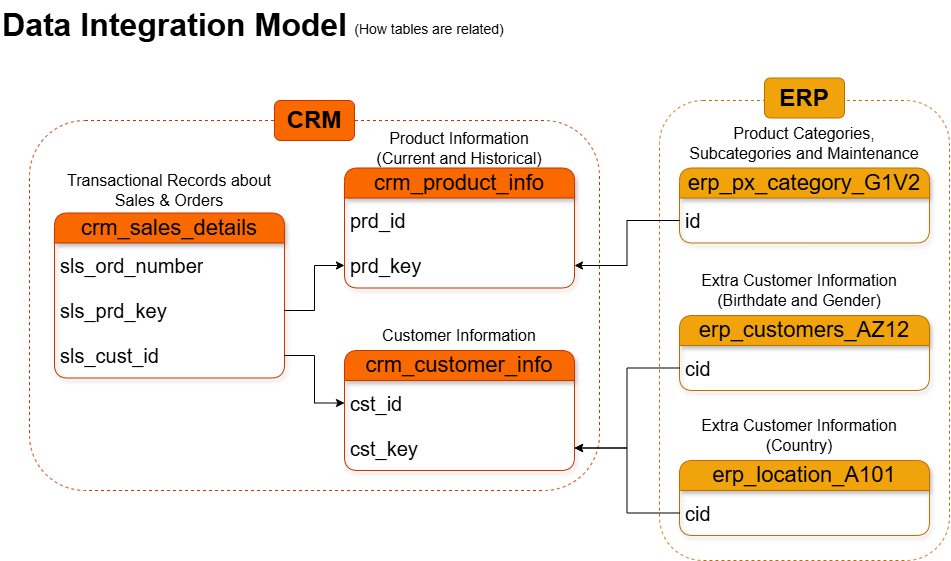

The diagram above was exported from draw.io. Its source (the exported page's mxGraphModel, read from the mxfile embedded in the PNG):
<mxGraphModel dx="968" dy="655" grid="1" gridSize="10" guides="1" tooltips="1" connect="1" arrows="1" fold="1" page="1" pageScale="1" pageWidth="850" pageHeight="1100" math="0" shadow="0">
  <root>
    <mxCell id="0" />
    <mxCell id="1" parent="0" />
    <mxCell id="6qKxYPlexLvgY5QMvW8K-41" parent="1" style="rounded=1;whiteSpace=wrap;html=1;fillColor=none;dashed=1;fontColor=#000000;strokeColor=#BD7000;" value="" vertex="1">
      <mxGeometry height="460" width="290" x="680" y="110" as="geometry" />
    </mxCell>
    <mxCell id="6qKxYPlexLvgY5QMvW8K-40" parent="1" style="rounded=1;whiteSpace=wrap;html=1;fillColor=none;dashed=1;fontColor=#000000;strokeColor=#C73500;" value="" vertex="1">
      <mxGeometry height="370" width="570" x="50" y="130" as="geometry" />
    </mxCell>
    <mxCell id="6qKxYPlexLvgY5QMvW8K-1" parent="1" style="swimlane;fontStyle=0;childLayout=stackLayout;horizontal=1;startSize=30;horizontalStack=0;resizeParent=1;resizeParentMax=0;resizeLast=0;collapsible=1;marginBottom=0;whiteSpace=wrap;html=1;rounded=1;glass=0;swimlaneLine=1;shadow=1;fillColor=#fa6800;fontColor=#000000;strokeColor=#C73500;fontSize=22;" value="crm_customer_info" vertex="1">
      <mxGeometry height="120" width="230" x="365" y="360" as="geometry" />
    </mxCell>
    <mxCell id="6qKxYPlexLvgY5QMvW8K-2" parent="6qKxYPlexLvgY5QMvW8K-1" style="text;strokeColor=none;fillColor=none;align=left;verticalAlign=middle;spacingLeft=4;spacingRight=4;overflow=hidden;points=[[0,0.5],[1,0.5]];portConstraint=eastwest;rotatable=0;whiteSpace=wrap;html=1;fontSize=20;" value="cst_id" vertex="1">
      <mxGeometry height="45" width="230" y="30" as="geometry" />
    </mxCell>
    <mxCell id="6qKxYPlexLvgY5QMvW8K-24" parent="6qKxYPlexLvgY5QMvW8K-1" style="text;strokeColor=none;fillColor=none;align=left;verticalAlign=middle;spacingLeft=4;spacingRight=4;overflow=hidden;points=[[0,0.5],[1,0.5]];portConstraint=eastwest;rotatable=0;whiteSpace=wrap;html=1;fontSize=20;" value="cst_key" vertex="1">
      <mxGeometry height="45" width="230" y="75" as="geometry" />
    </mxCell>
    <mxCell id="6qKxYPlexLvgY5QMvW8K-5" parent="1" style="text;html=1;whiteSpace=wrap;strokeColor=none;fillColor=none;align=center;verticalAlign=middle;rounded=0;fontSize=16;" value="Customer Information" vertex="1">
      <mxGeometry height="30" width="180" x="390" y="330" as="geometry" />
    </mxCell>
    <mxCell id="6qKxYPlexLvgY5QMvW8K-6" parent="1" style="text;strokeColor=none;fillColor=none;html=1;fontSize=32;fontStyle=1;verticalAlign=middle;align=center;autosizeText=1;" value="Data Integration Model" vertex="1">
      <mxGeometry height="50" width="350" x="20" y="10" as="geometry" />
    </mxCell>
    <mxCell id="6qKxYPlexLvgY5QMvW8K-7" parent="1" style="text;html=1;whiteSpace=wrap;strokeColor=none;fillColor=none;align=center;verticalAlign=middle;rounded=0;fontSize=14;" value="(How tables are related)" vertex="1">
      <mxGeometry height="30" width="160" x="370" y="24" as="geometry" />
    </mxCell>
    <mxCell id="6qKxYPlexLvgY5QMvW8K-10" parent="1" style="swimlane;fontStyle=0;childLayout=stackLayout;horizontal=1;startSize=30;horizontalStack=0;resizeParent=1;resizeParentMax=0;resizeLast=0;collapsible=1;marginBottom=0;whiteSpace=wrap;html=1;rounded=1;glass=0;swimlaneLine=1;shadow=1;fillColor=#fa6800;fontColor=#000000;strokeColor=#C73500;fontSize=22;" value="crm_product_info" vertex="1">
      <mxGeometry height="120" width="230" x="365" y="177.5" as="geometry" />
    </mxCell>
    <mxCell id="6qKxYPlexLvgY5QMvW8K-11" parent="6qKxYPlexLvgY5QMvW8K-10" style="text;strokeColor=none;fillColor=none;align=left;verticalAlign=middle;spacingLeft=4;spacingRight=4;overflow=hidden;points=[[0,0.5],[1,0.5]];portConstraint=eastwest;rotatable=0;whiteSpace=wrap;html=1;fontSize=20;" value="prd_id" vertex="1">
      <mxGeometry height="45" width="230" y="30" as="geometry" />
    </mxCell>
    <mxCell id="6qKxYPlexLvgY5QMvW8K-23" parent="6qKxYPlexLvgY5QMvW8K-10" style="text;strokeColor=none;fillColor=none;align=left;verticalAlign=middle;spacingLeft=4;spacingRight=4;overflow=hidden;points=[[0,0.5],[1,0.5]];portConstraint=eastwest;rotatable=0;whiteSpace=wrap;html=1;fontSize=20;" value="prd_key" vertex="1">
      <mxGeometry height="45" width="230" y="75" as="geometry" />
    </mxCell>
    <mxCell id="6qKxYPlexLvgY5QMvW8K-12" parent="1" style="text;html=1;whiteSpace=wrap;strokeColor=none;fillColor=none;align=center;verticalAlign=middle;rounded=0;fontSize=16;" value="Product Information &lt;br&gt;(Current and Historical)" vertex="1">
      <mxGeometry height="40" width="280" x="340" y="137.5" as="geometry" />
    </mxCell>
    <mxCell id="6qKxYPlexLvgY5QMvW8K-13" parent="1" style="swimlane;fontStyle=0;childLayout=stackLayout;horizontal=1;startSize=30;horizontalStack=0;resizeParent=1;resizeParentMax=0;resizeLast=0;collapsible=1;marginBottom=0;whiteSpace=wrap;html=1;rounded=1;glass=0;swimlaneLine=1;shadow=1;fillColor=#fa6800;fontColor=#000000;strokeColor=#C73500;fontSize=22;" value="crm_sales_details" vertex="1">
      <mxGeometry height="165" width="230" x="75" y="222.5" as="geometry" />
    </mxCell>
    <mxCell id="6qKxYPlexLvgY5QMvW8K-14" parent="6qKxYPlexLvgY5QMvW8K-13" style="text;strokeColor=none;fillColor=none;align=left;verticalAlign=middle;spacingLeft=4;spacingRight=4;overflow=hidden;points=[[0,0.5],[1,0.5]];portConstraint=eastwest;rotatable=0;whiteSpace=wrap;html=1;fontSize=20;" value="sls_ord_number" vertex="1">
      <mxGeometry height="45" width="230" y="30" as="geometry" />
    </mxCell>
    <mxCell id="6qKxYPlexLvgY5QMvW8K-18" parent="6qKxYPlexLvgY5QMvW8K-13" style="text;strokeColor=none;fillColor=none;align=left;verticalAlign=middle;spacingLeft=4;spacingRight=4;overflow=hidden;points=[[0,0.5],[1,0.5]];portConstraint=eastwest;rotatable=0;whiteSpace=wrap;html=1;fontSize=20;" value="sls_prd_key" vertex="1">
      <mxGeometry height="45" width="230" y="75" as="geometry" />
    </mxCell>
    <mxCell id="6qKxYPlexLvgY5QMvW8K-19" parent="6qKxYPlexLvgY5QMvW8K-13" style="text;strokeColor=none;fillColor=none;align=left;verticalAlign=middle;spacingLeft=4;spacingRight=4;overflow=hidden;points=[[0,0.5],[1,0.5]];portConstraint=eastwest;rotatable=0;whiteSpace=wrap;html=1;fontSize=20;" value="sls_cust_id" vertex="1">
      <mxGeometry height="45" width="230" y="120" as="geometry" />
    </mxCell>
    <mxCell id="6qKxYPlexLvgY5QMvW8K-15" parent="1" style="text;html=1;whiteSpace=wrap;strokeColor=none;fillColor=none;align=center;verticalAlign=middle;rounded=0;fontSize=16;" value="Transactional Records about &lt;br&gt;Sales &amp;amp; Orders" vertex="1">
      <mxGeometry height="45" width="280" x="50" y="177.5" as="geometry" />
    </mxCell>
    <mxCell id="6qKxYPlexLvgY5QMvW8K-22" edge="1" parent="1" source="6qKxYPlexLvgY5QMvW8K-19" style="edgeStyle=orthogonalEdgeStyle;rounded=0;orthogonalLoop=1;jettySize=auto;html=1;entryX=0;entryY=0.5;entryDx=0;entryDy=0;" target="6qKxYPlexLvgY5QMvW8K-2">
      <mxGeometry relative="1" as="geometry" />
    </mxCell>
    <mxCell id="6qKxYPlexLvgY5QMvW8K-25" edge="1" parent="1" source="6qKxYPlexLvgY5QMvW8K-18" style="edgeStyle=orthogonalEdgeStyle;rounded=0;orthogonalLoop=1;jettySize=auto;html=1;entryX=0;entryY=0.5;entryDx=0;entryDy=0;" target="6qKxYPlexLvgY5QMvW8K-23">
      <mxGeometry relative="1" as="geometry" />
    </mxCell>
    <mxCell id="6qKxYPlexLvgY5QMvW8K-26" parent="1" style="swimlane;fontStyle=0;childLayout=stackLayout;horizontal=1;startSize=30;horizontalStack=0;resizeParent=1;resizeParentMax=0;resizeLast=0;collapsible=1;marginBottom=0;whiteSpace=wrap;html=1;rounded=1;glass=0;swimlaneLine=1;shadow=1;fillColor=#f0a30a;fontColor=#000000;strokeColor=#BD7000;fontSize=22;" value="erp_customers_AZ12" vertex="1">
      <mxGeometry height="75" width="250" x="700" y="325" as="geometry" />
    </mxCell>
    <mxCell id="6qKxYPlexLvgY5QMvW8K-27" parent="6qKxYPlexLvgY5QMvW8K-26" style="text;strokeColor=none;fillColor=none;align=left;verticalAlign=middle;spacingLeft=4;spacingRight=4;overflow=hidden;points=[[0,0.5],[1,0.5]];portConstraint=eastwest;rotatable=0;whiteSpace=wrap;html=1;fontSize=20;" value="cid" vertex="1">
      <mxGeometry height="45" width="250" y="30" as="geometry" />
    </mxCell>
    <mxCell id="6qKxYPlexLvgY5QMvW8K-29" parent="1" style="text;html=1;whiteSpace=wrap;strokeColor=none;fillColor=none;align=center;verticalAlign=middle;rounded=0;fontSize=16;" value="Extra Customer Information (Birthdate and Gender)" vertex="1">
      <mxGeometry height="50" width="220" x="710" y="275" as="geometry" />
    </mxCell>
    <mxCell id="6qKxYPlexLvgY5QMvW8K-31" edge="1" parent="1" source="6qKxYPlexLvgY5QMvW8K-27" style="edgeStyle=orthogonalEdgeStyle;rounded=0;orthogonalLoop=1;jettySize=auto;html=1;entryX=1;entryY=0.5;entryDx=0;entryDy=0;" target="6qKxYPlexLvgY5QMvW8K-24">
      <mxGeometry relative="1" as="geometry" />
    </mxCell>
    <mxCell id="6qKxYPlexLvgY5QMvW8K-32" parent="1" style="swimlane;fontStyle=0;childLayout=stackLayout;horizontal=1;startSize=30;horizontalStack=0;resizeParent=1;resizeParentMax=0;resizeLast=0;collapsible=1;marginBottom=0;whiteSpace=wrap;html=1;rounded=1;glass=0;swimlaneLine=1;shadow=1;fillColor=#f0a30a;fontColor=#000000;strokeColor=#BD7000;fontSize=22;" value="erp_location_A101" vertex="1">
      <mxGeometry height="75" width="250" x="700" y="470" as="geometry" />
    </mxCell>
    <mxCell id="6qKxYPlexLvgY5QMvW8K-33" parent="6qKxYPlexLvgY5QMvW8K-32" style="text;strokeColor=none;fillColor=none;align=left;verticalAlign=middle;spacingLeft=4;spacingRight=4;overflow=hidden;points=[[0,0.5],[1,0.5]];portConstraint=eastwest;rotatable=0;whiteSpace=wrap;html=1;fontSize=20;" value="cid" vertex="1">
      <mxGeometry height="45" width="250" y="30" as="geometry" />
    </mxCell>
    <mxCell id="6qKxYPlexLvgY5QMvW8K-34" parent="1" style="text;html=1;whiteSpace=wrap;strokeColor=none;fillColor=none;align=center;verticalAlign=middle;rounded=0;fontSize=16;" value="Extra Customer Information (Country)" vertex="1">
      <mxGeometry height="50" width="220" x="710" y="420" as="geometry" />
    </mxCell>
    <mxCell id="6qKxYPlexLvgY5QMvW8K-35" edge="1" parent="1" source="6qKxYPlexLvgY5QMvW8K-33" style="edgeStyle=orthogonalEdgeStyle;rounded=0;orthogonalLoop=1;jettySize=auto;html=1;entryX=1;entryY=0.5;entryDx=0;entryDy=0;" target="6qKxYPlexLvgY5QMvW8K-24">
      <mxGeometry relative="1" as="geometry" />
    </mxCell>
    <mxCell id="6qKxYPlexLvgY5QMvW8K-36" parent="1" style="swimlane;fontStyle=0;childLayout=stackLayout;horizontal=1;startSize=30;horizontalStack=0;resizeParent=1;resizeParentMax=0;resizeLast=0;collapsible=1;marginBottom=0;whiteSpace=wrap;html=1;rounded=1;glass=0;swimlaneLine=1;shadow=1;fillColor=#f0a30a;fontColor=#000000;strokeColor=#BD7000;fontSize=22;" value="erp_px_category_G1V2" vertex="1">
      <mxGeometry height="75" width="250" x="700" y="177.5" as="geometry" />
    </mxCell>
    <mxCell id="6qKxYPlexLvgY5QMvW8K-37" parent="6qKxYPlexLvgY5QMvW8K-36" style="text;strokeColor=none;fillColor=none;align=left;verticalAlign=middle;spacingLeft=4;spacingRight=4;overflow=hidden;points=[[0,0.5],[1,0.5]];portConstraint=eastwest;rotatable=0;whiteSpace=wrap;html=1;fontSize=20;" value="id" vertex="1">
      <mxGeometry height="45" width="250" y="30" as="geometry" />
    </mxCell>
    <mxCell id="6qKxYPlexLvgY5QMvW8K-38" parent="1" style="text;html=1;whiteSpace=wrap;strokeColor=none;fillColor=none;align=center;verticalAlign=middle;rounded=0;fontSize=16;" value="Product Categories, Subcategories and Maintenance" vertex="1">
      <mxGeometry height="50" width="250" x="700" y="127.5" as="geometry" />
    </mxCell>
    <mxCell id="6qKxYPlexLvgY5QMvW8K-39" edge="1" parent="1" source="6qKxYPlexLvgY5QMvW8K-37" style="edgeStyle=orthogonalEdgeStyle;rounded=0;orthogonalLoop=1;jettySize=auto;html=1;entryX=1;entryY=0.5;entryDx=0;entryDy=0;" target="6qKxYPlexLvgY5QMvW8K-23">
      <mxGeometry relative="1" as="geometry" />
    </mxCell>
    <mxCell id="6qKxYPlexLvgY5QMvW8K-42" parent="1" style="rounded=1;whiteSpace=wrap;html=1;fillColor=#fa6800;fontColor=#000000;strokeColor=#C73500;" value="&lt;font style=&quot;font-size: 24px;&quot;&gt;&lt;b&gt;CRM&lt;/b&gt;&lt;/font&gt;" vertex="1">
      <mxGeometry height="40" width="80" x="295" y="110" as="geometry" />
    </mxCell>
    <mxCell id="6qKxYPlexLvgY5QMvW8K-43" parent="1" style="rounded=1;whiteSpace=wrap;html=1;fillColor=#f0a30a;fontColor=#000000;strokeColor=#BD7000;" value="&lt;font style=&quot;font-size: 24px;&quot;&gt;&lt;b&gt;ERP&lt;/b&gt;&lt;/font&gt;" vertex="1">
      <mxGeometry height="40" width="80" x="785" y="87.5" as="geometry" />
    </mxCell>
  </root>
</mxGraphModel>